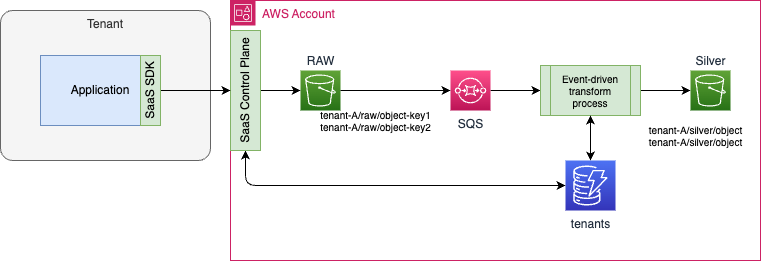

The diagram above was exported from draw.io. Its source (the exported page's mxGraphModel, read from the mxfile embedded in the PNG):
<mxGraphModel dx="1395" dy="326" grid="1" gridSize="10" guides="1" tooltips="1" connect="1" arrows="1" fold="1" page="1" pageScale="1" pageWidth="850" pageHeight="1100" math="0" shadow="0">
  <root>
    <mxCell id="0" />
    <mxCell id="1" parent="0" />
    <mxCell id="20" value="Tenant" style="rounded=1;whiteSpace=wrap;html=1;fillColor=#f5f5f5;fontColor=#333333;strokeColor=#666666;arcSize=8;verticalAlign=top;" parent="1" vertex="1">
      <mxGeometry x="-220" y="40" width="210" height="150" as="geometry" />
    </mxCell>
    <mxCell id="3" value="AWS Account" style="points=[[0,0],[0.25,0],[0.5,0],[0.75,0],[1,0],[1,0.25],[1,0.5],[1,0.75],[1,1],[0.75,1],[0.5,1],[0.25,1],[0,1],[0,0.75],[0,0.5],[0,0.25]];outlineConnect=0;gradientColor=none;html=1;whiteSpace=wrap;fontSize=12;fontStyle=0;container=1;pointerEvents=0;collapsible=0;recursiveResize=0;shape=mxgraph.aws4.group;grIcon=mxgraph.aws4.group_account;strokeColor=#CD2264;fillColor=none;verticalAlign=top;align=left;spacingLeft=30;fontColor=#CD2264;dashed=0;" parent="1" vertex="1">
      <mxGeometry x="10" y="30" width="530" height="260" as="geometry" />
    </mxCell>
    <mxCell id="2" value="RAW" style="sketch=0;points=[[0,0,0],[0.25,0,0],[0.5,0,0],[0.75,0,0],[1,0,0],[0,1,0],[0.25,1,0],[0.5,1,0],[0.75,1,0],[1,1,0],[0,0.25,0],[0,0.5,0],[0,0.75,0],[1,0.25,0],[1,0.5,0],[1,0.75,0]];outlineConnect=0;fontColor=#232F3E;gradientColor=#60A337;gradientDirection=north;fillColor=#277116;strokeColor=#ffffff;dashed=0;verticalLabelPosition=top;verticalAlign=bottom;align=center;html=1;fontSize=12;fontStyle=0;aspect=fixed;shape=mxgraph.aws4.resourceIcon;resIcon=mxgraph.aws4.s3;labelPosition=center;" parent="3" vertex="1">
      <mxGeometry x="70" y="70" width="40" height="40" as="geometry" />
    </mxCell>
    <mxCell id="15" value="tenant-A/raw/object-key1&lt;br style=&quot;font-size: 10px;&quot;&gt;tenant-A/raw/object-key2" style="text;html=1;align=center;verticalAlign=middle;resizable=0;points=[];autosize=1;strokeColor=none;fillColor=none;fontSize=10;" parent="3" vertex="1">
      <mxGeometry x="80" y="100" width="130" height="40" as="geometry" />
    </mxCell>
    <mxCell id="22" style="edgeStyle=none;html=1;entryX=0;entryY=0.5;entryDx=0;entryDy=0;fontSize=10;" parent="3" source="7" target="21" edge="1">
      <mxGeometry relative="1" as="geometry" />
    </mxCell>
    <mxCell id="7" value="SQS" style="sketch=0;points=[[0,0,0],[0.25,0,0],[0.5,0,0],[0.75,0,0],[1,0,0],[0,1,0],[0.25,1,0],[0.5,1,0],[0.75,1,0],[1,1,0],[0,0.25,0],[0,0.5,0],[0,0.75,0],[1,0.25,0],[1,0.5,0],[1,0.75,0]];outlineConnect=0;fontColor=#232F3E;gradientColor=#FF4F8B;gradientDirection=north;fillColor=#BC1356;strokeColor=#ffffff;dashed=0;verticalLabelPosition=bottom;verticalAlign=top;align=center;html=1;fontSize=12;fontStyle=0;aspect=fixed;shape=mxgraph.aws4.resourceIcon;resIcon=mxgraph.aws4.sqs;" parent="3" vertex="1">
      <mxGeometry x="220" y="70" width="40" height="40" as="geometry" />
    </mxCell>
    <mxCell id="14" style="edgeStyle=none;html=1;" parent="3" source="2" target="7" edge="1">
      <mxGeometry relative="1" as="geometry" />
    </mxCell>
    <mxCell id="24" style="edgeStyle=none;html=1;entryX=0;entryY=0.5;entryDx=0;entryDy=0;entryPerimeter=0;fontSize=10;" parent="3" source="21" target="23" edge="1">
      <mxGeometry relative="1" as="geometry" />
    </mxCell>
    <mxCell id="21" value="Event-driven transform process" style="shape=process;whiteSpace=wrap;html=1;backgroundOutline=1;fillColor=#d5e8d4;strokeColor=#82b366;fontSize=10;" parent="3" vertex="1">
      <mxGeometry x="310" y="65" width="100" height="50" as="geometry" />
    </mxCell>
    <mxCell id="23" value="Silver" style="sketch=0;points=[[0,0,0],[0.25,0,0],[0.5,0,0],[0.75,0,0],[1,0,0],[0,1,0],[0.25,1,0],[0.5,1,0],[0.75,1,0],[1,1,0],[0,0.25,0],[0,0.5,0],[0,0.75,0],[1,0.25,0],[1,0.5,0],[1,0.75,0]];outlineConnect=0;fontColor=#232F3E;gradientColor=#60A337;gradientDirection=north;fillColor=#277116;strokeColor=#ffffff;dashed=0;verticalLabelPosition=top;verticalAlign=bottom;align=center;html=1;fontSize=12;fontStyle=0;aspect=fixed;shape=mxgraph.aws4.resourceIcon;resIcon=mxgraph.aws4.s3;labelPosition=center;" parent="3" vertex="1">
      <mxGeometry x="460" y="70" width="40" height="40" as="geometry" />
    </mxCell>
    <mxCell id="26" style="edgeStyle=none;html=1;fontSize=10;startArrow=classic;startFill=1;" parent="3" source="25" target="21" edge="1">
      <mxGeometry relative="1" as="geometry" />
    </mxCell>
    <mxCell id="25" value="tenants" style="sketch=0;points=[[0,0,0],[0.25,0,0],[0.5,0,0],[0.75,0,0],[1,0,0],[0,1,0],[0.25,1,0],[0.5,1,0],[0.75,1,0],[1,1,0],[0,0.25,0],[0,0.5,0],[0,0.75,0],[1,0.25,0],[1,0.5,0],[1,0.75,0]];outlineConnect=0;fontColor=#232F3E;gradientColor=#4D72F3;gradientDirection=north;fillColor=#3334B9;strokeColor=#ffffff;dashed=0;verticalLabelPosition=bottom;verticalAlign=top;align=center;html=1;fontSize=12;fontStyle=0;aspect=fixed;shape=mxgraph.aws4.resourceIcon;resIcon=mxgraph.aws4.dynamodb;" parent="3" vertex="1">
      <mxGeometry x="335" y="160" width="50" height="50" as="geometry" />
    </mxCell>
    <mxCell id="30" style="edgeStyle=none;html=1;" parent="3" source="28" target="2" edge="1">
      <mxGeometry relative="1" as="geometry" />
    </mxCell>
    <mxCell id="31" style="edgeStyle=orthogonalEdgeStyle;html=1;entryX=0;entryY=0.5;entryDx=0;entryDy=0;entryPerimeter=0;startArrow=classic;startFill=1;" parent="3" source="28" target="25" edge="1">
      <mxGeometry relative="1" as="geometry">
        <Array as="points">
          <mxPoint x="15" y="185" />
        </Array>
      </mxGeometry>
    </mxCell>
    <mxCell id="28" value="SaaS Control Plane" style="whiteSpace=wrap;html=1;fillColor=#d5e8d4;strokeColor=#82b366;rotation=0;direction=south;horizontal=0;" parent="3" vertex="1">
      <mxGeometry y="30" width="30" height="120" as="geometry" />
    </mxCell>
    <mxCell id="32" value="tenant-A/silver/object&lt;br style=&quot;font-size: 10px;&quot;&gt;tenant-A/silver/object" style="text;html=1;align=center;verticalAlign=middle;resizable=0;points=[];autosize=1;strokeColor=none;fillColor=none;fontSize=10;" vertex="1" parent="3">
      <mxGeometry x="405" y="115" width="120" height="40" as="geometry" />
    </mxCell>
    <mxCell id="19" style="edgeStyle=none;html=1;entryX=0.5;entryY=1;entryDx=0;entryDy=0;" parent="1" source="18" target="28" edge="1">
      <mxGeometry relative="1" as="geometry" />
    </mxCell>
    <mxCell id="18" value="Application" style="rounded=0;whiteSpace=wrap;html=1;fillColor=#dae8fc;strokeColor=#6c8ebf;" parent="1" vertex="1">
      <mxGeometry x="-180" y="85" width="120" height="70" as="geometry" />
    </mxCell>
    <mxCell id="27" value="SaaS SDK" style="whiteSpace=wrap;html=1;fillColor=#d5e8d4;strokeColor=#82b366;rotation=0;direction=south;verticalAlign=middle;horizontal=0;" parent="1" vertex="1">
      <mxGeometry x="-80" y="85" width="20" height="70" as="geometry" />
    </mxCell>
  </root>
</mxGraphModel>